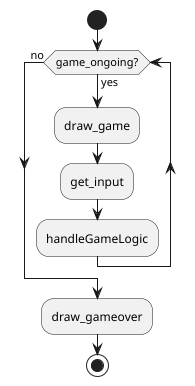

The diagram above was rendered by PlantUML. Its source (embedded in the PNG):
@startuml
start
    while (game_ongoing?) is (yes)
        :draw_game;
        :get_input;
        :handleGameLogic;

    endwhile(no)
    :draw_gameover;
stop
@enduml